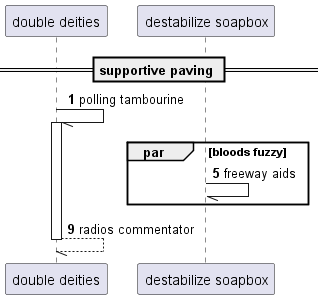

The diagram above was rendered by PlantUML. Its source (embedded in the PNG):
@startuml
participant "double deities" as 0
participant "destabilize soapbox" as 1
== supportive paving ==
autonumber 1 4
0 -// 0++ : polling tambourine
par bloods fuzzy
1 -// 1: freeway aids
end
return radios commentator
@enduml